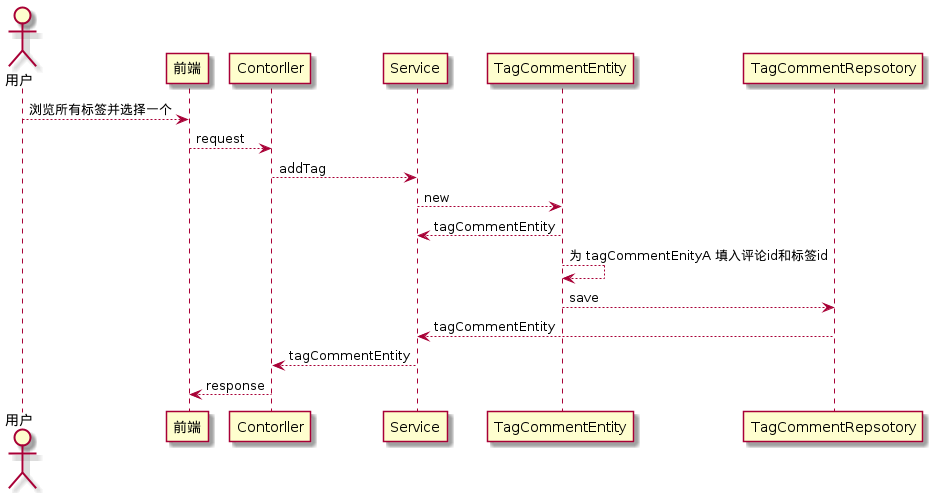

The diagram above was rendered by PlantUML. Its source (embedded in the PNG):
@startuml
actor user as "用户"
participant f as "前端"
participant c as "Contorller"
participant s as "Service"
participant te as "TagCommentEntity"
participant tr as "TagCommentRepsotory"
user --> f: 浏览所有标签并选择一个
f --> c: request
c --> s: addTag
s --> te: new
te --> s: tagCommentEntity
te --> te: 为 tagCommentEnityA 填入评论id和标签id
te --> tr: save
tr --> s: tagCommentEntity
s --> c: tagCommentEntity
c --> f: response
@enduml